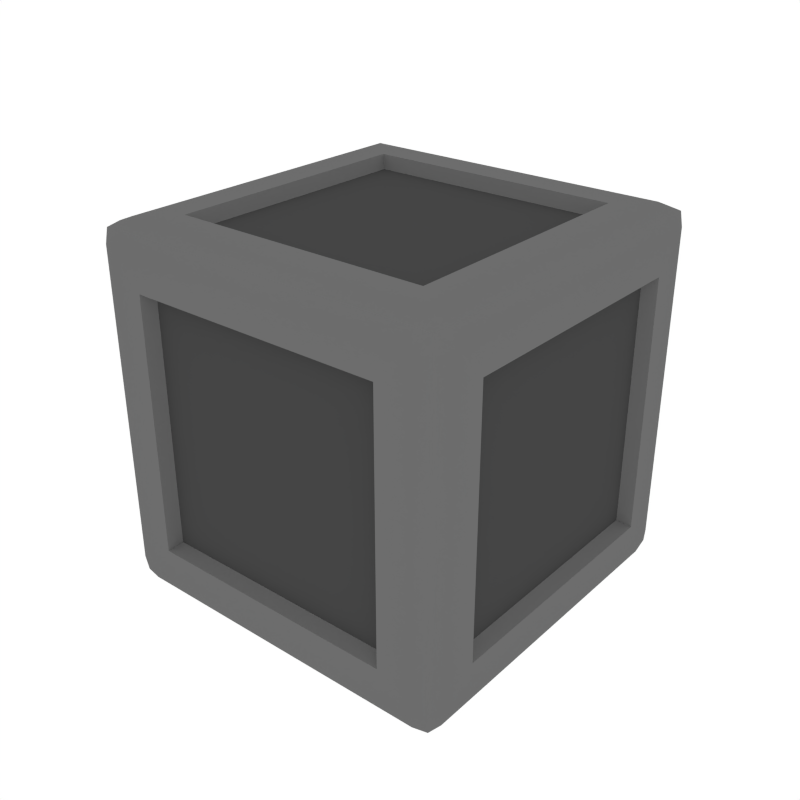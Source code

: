 # Source: Cube_Default.blend  (saved by Blender 2.79.0; exported with 4.5.12 LTS)
import bpy
from mathutils import Matrix  # noqa: F401  (used for matrix-valued properties, if any)

bpy.ops.wm.read_factory_settings(use_empty=True)
scene = bpy.context.scene
scene.name = 'Scene'

# ---- collections
col_collection_1 = bpy.data.collections.new('Collection 1'); scene.collection.children.link(col_collection_1)

# ---- materials (node trees are filled in below, after node groups)
mat_main = bpy.data.materials.new('Main')
mat_main.alpha_threshold = 0.0
mat_main.diffuse_color = (0.1523, 0.1523, 0.1523, 1.0)
mat_main.roughness = 0.5
mat_main_dark = bpy.data.materials.new('Main_Dark')
mat_main_dark.alpha_threshold = 0.0
mat_main_dark.diffuse_color = (0.06072, 0.06072, 0.06072, 1.0)
mat_main_dark.roughness = 0.5

# ---- node groups
ng_auto_smooth = bpy.data.node_groups.new('Auto Smooth', 'GeometryNodeTree')
_s = ng_auto_smooth.interface.new_socket(name='Geometry', in_out='OUTPUT', socket_type='NodeSocketGeometry')
_s = ng_auto_smooth.interface.new_socket(name='Geometry', in_out='INPUT', socket_type='NodeSocketGeometry')
_s = ng_auto_smooth.interface.new_socket(name='Angle', in_out='INPUT', socket_type='NodeSocketFloat')
_s.subtype = 'ANGLE'
_s.min_value = 0.0
_s.max_value = 3.142
ng_auto_smooth.is_modifier = True
_N = ng_auto_smooth.nodes; _L = ng_auto_smooth.links
n0 = _N.new('NodeGroupOutput'); n0.name = 'Group Output'; n0.location = (480, -100)
n1 = _N.new('NodeGroupInput'); n1.name = 'Group Input'; n1.location = (-420, -300)
n2 = _N.new('NodeGroupInput'); n2.name = 'Group Input.001'; n2.location = (-60, -100)
n3 = _N.new('GeometryNodeSetShadeSmooth'); n3.name = 'Set Shade Smooth'; n3.location = (120, -100)
n3.domain = 'EDGE'
n4 = _N.new('GeometryNodeSetShadeSmooth'); n4.name = 'Set Shade Smooth.001'; n4.location = (300, -100)
n5 = _N.new('GeometryNodeInputMeshEdgeAngle'); n5.name = 'Edge Angle'; n5.location = (-420, -220)
n6 = _N.new('GeometryNodeInputEdgeSmooth'); n6.name = 'Is Edge Smooth'; n6.location = (-60, -160)
n7 = _N.new('GeometryNodeInputShadeSmooth'); n7.name = 'Is Face Smooth'; n7.location = (-240, -340)
n8 = _N.new('FunctionNodeBooleanMath'); n8.name = 'Boolean Math'; n8.location = (-60, -220)
n9 = _N.new('FunctionNodeCompare'); n9.name = 'Compare'; n9.location = (-240, -180)
n9.operation = 'LESS_EQUAL'
_L.new(n5.outputs[0], n9.inputs[0])
_L.new(n4.outputs[0], n0.inputs[0])
_L.new(n1.outputs[1], n9.inputs[1])
_L.new(n9.outputs[0], n8.inputs[0])
_L.new(n7.outputs[0], n8.inputs[1])
_L.new(n2.outputs[0], n3.inputs[0])
_L.new(n6.outputs[0], n3.inputs[1])
_L.new(n3.outputs[0], n4.inputs[0])
_L.new(n8.outputs[0], n3.inputs[2])
n0.is_active_output = True

# ---- material node trees

# ---- world
world_world = bpy.data.worlds.new('World'); scene.world = world_world
world_world.color = (1.0, 1.0, 1.0)
world_world.use_sun_shadow = False
world_world.sun_shadow_jitter_overblur = 0.0
world_world.cycles.sampling_method = 'NONE'
world_world.cycles.sample_map_resolution = 256

# ---- meshes
me_cube_264 = bpy.data.meshes.new('Cube.264')
me_cube_264.from_pydata([(-0.7073, 1.01, 0.7073), (-0.7073, 1.01, -0.7073), (0.7073, 1.01, -0.7073), (0.7073, 1.01, 0.7073), (-0.7073, -0.7073, 1.01), (-0.7073, 0.7073, 1.01), (0.7073, 0.7073, 1.01), (0.7073, -0.7073, 1.01), (1.01, 0.7073, 0.7073), (1.01, 0.7073, -0.7073), (1.01, -0.7073, -0.7073), (1.01, -0.7073, 0.7073), (-1.01, 0.7073, -0.7073), (-1.01, -0.7073, -0.7073), (-1.01, -0.7073, 0.7073), (-1.01, 0.7073, 0.7073), (-0.7073, 0.7073, -1.01), (-0.7073, -0.7073, -1.01), (0.7073, 0.7073, -1.01), (0.7073, -0.7073, -1.01), (-0.7073, -1.01, -0.7073), (-0.7073, -1.01, 0.7073), (0.7073, -1.01, 0.7073), (0.7073, -1.01, -0.7073), (0.9367, 0.6775, 0.6775), (0.9367, 0.6775, -0.6775), (0.9367, -0.6775, -0.6775), (0.9367, -0.6775, 0.6775), (-0.9367, 0.6775, -0.6775), (-0.9367, -0.6775, -0.6775), (-0.9367, -0.6775, 0.6775), (-0.9367, 0.6775, 0.6775), (-0.6775, 0.9367, 0.6775), (-0.6775, 0.9367, -0.6775), (0.6775, 0.9367, -0.6775), (0.6775, 0.9367, 0.6775), (-0.6775, -0.9367, -0.6775), (-0.6775, -0.9367, 0.6775), (0.6775, -0.9367, 0.6775), (0.6775, -0.9367, -0.6775), (-0.6775, -0.6775, 0.9367), (-0.6775, 0.6775, 0.9367), (0.6775, 0.6775, 0.9367), (0.6775, -0.6775, 0.9367), (-0.6775, 0.6775, -0.9367), (-0.6775, -0.6775, -0.9367), (0.6775, 0.6775, -0.9367), (0.6775, -0.6775, -0.9367), (-0.8785, -0.8785, -1.01), (-0.8785, -1.01, -0.8785), (-1.01, -0.8785, -0.8785), (-0.8785, -0.9718, -0.9718), (-0.9618, -0.9618, -0.9618), (-0.9718, -0.9718, -0.8785), (-0.9718, -0.8785, -0.9718), (-0.8785, -1.01, 0.8785), (-0.8785, -0.8785, 1.01), (-1.01, -0.8785, 0.8785), (-0.8785, -0.9718, 0.9718), (-0.9618, -0.9618, 0.9618), (-0.9718, -0.8785, 0.9718), (-0.9718, -0.9718, 0.8785), (-1.01, 0.8785, -0.8785), (-0.8785, 1.01, -0.8785), (-0.8785, 0.8785, -1.01), (-0.9718, 0.9718, -0.8785), (-0.9618, 0.9618, -0.9618), (-0.8785, 0.9718, -0.9718), (-0.9718, 0.8785, -0.9718), (-0.8785, 0.8785, 1.01), (-0.8785, 1.01, 0.8785), (-1.01, 0.8785, 0.8785), (-0.8785, 0.9718, 0.9718), (-0.9618, 0.9618, 0.9618), (-0.9718, 0.9718, 0.8785), (-0.9718, 0.8785, 0.9718), (1.01, -0.8785, -0.8785), (0.8785, -1.01, -0.8785), (0.8785, -0.8785, -1.01), (0.9718, -0.9718, -0.8785), (0.9618, -0.9618, -0.9618), (0.8785, -0.9718, -0.9718), (0.9718, -0.8785, -0.9718), (0.8785, -0.8785, 1.01), (0.8785, -1.01, 0.8785), (1.01, -0.8785, 0.8785), (0.8785, -0.9718, 0.9718), (0.9618, -0.9618, 0.9618), (0.9718, -0.9718, 0.8785), (0.9718, -0.8785, 0.9718), (0.8785, 1.01, -0.8785), (1.01, 0.8785, -0.8785), (0.8785, 0.8785, -1.01), (0.9718, 0.9718, -0.8785), (0.9618, 0.9618, -0.9618), (0.9718, 0.8785, -0.9718), (0.8785, 0.9718, -0.9718), (0.8785, 0.8785, 1.01), (1.01, 0.8785, 0.8785), (0.8785, 1.01, 0.8785), (0.9718, 0.8785, 0.9718), (0.9618, 0.9618, 0.9618), (0.9718, 0.9718, 0.8785), (0.8785, 0.9718, 0.9718)], [], [(49, 77, 23, 20), (91, 98, 8, 9), (57, 71, 15, 14), (55, 49, 20, 21), (98, 85, 11, 8), (20, 23, 39, 36), (97, 69, 5, 6), (92, 78, 19, 18), (64, 92, 18, 16), (4, 7, 43, 40), (84, 55, 21, 22), (69, 56, 4, 5), (70, 99, 3, 0), (15, 12, 28, 31), (99, 90, 2, 3), (83, 97, 6, 7), (77, 84, 22, 23), (8, 11, 27, 24), (56, 83, 7, 4), (78, 48, 17, 19), (63, 70, 0, 1), (16, 18, 46, 44), (90, 63, 1, 2), (50, 57, 14, 13), (76, 91, 9, 10), (1, 0, 32, 33), (62, 50, 13, 12), (71, 62, 12, 15), (85, 76, 10, 11), (25, 24, 27, 26), (29, 30, 31, 28), (9, 8, 24, 25), (13, 14, 30, 29), (11, 10, 26, 27), (10, 9, 25, 26), (14, 15, 31, 30), (12, 13, 29, 28), (33, 32, 35, 34), (39, 38, 37, 36), (21, 20, 36, 37), (3, 2, 34, 35), (2, 1, 33, 34), (22, 21, 37, 38), (23, 22, 38, 39), (0, 3, 35, 32), (42, 41, 40, 43), (44, 46, 47, 45), (6, 5, 41, 42), (18, 19, 47, 46), (17, 16, 44, 45), (7, 6, 42, 43), (5, 4, 40, 41), (19, 17, 45, 47), (48, 51, 52, 54), (49, 53, 52, 51), (50, 54, 52, 53), (55, 58, 59, 61), (56, 60, 59, 58), (57, 61, 59, 60), (62, 65, 66, 68), (63, 67, 66, 65), (64, 68, 66, 67), (69, 72, 73, 75), (70, 74, 73, 72), (71, 75, 73, 74), (76, 79, 80, 82), (77, 81, 80, 79), (78, 82, 80, 81), (83, 86, 87, 89), (84, 88, 87, 86), (85, 89, 87, 88), (90, 93, 94, 96), (91, 95, 94, 93), (92, 96, 94, 95), (97, 100, 101, 103), (98, 102, 101, 100), (99, 103, 101, 102), (64, 48, 54, 68), (68, 54, 50, 62), (49, 55, 61, 53), (53, 61, 57, 50), (56, 69, 75, 60), (60, 75, 71, 57), (70, 63, 65, 74), (74, 65, 62, 71), (92, 64, 67, 96), (96, 67, 63, 90), (69, 97, 103, 72), (72, 103, 99, 70), (98, 91, 93, 102), (102, 93, 90, 99), (78, 92, 95, 82), (82, 95, 91, 76), (97, 83, 89, 100), (100, 89, 85, 98), (84, 77, 79, 88), (88, 79, 76, 85), (48, 78, 81, 51), (51, 81, 77, 49), (83, 56, 58, 86), (86, 58, 55, 84), (48, 64, 16, 17)])
me_cube_264.polygons.foreach_set('use_smooth', [True] * 102)
me_cube_264.polygons.foreach_set('material_index', [0, 0, 0, 0, 0, 0, 0, 0, 0, 0, 0, 0, 0, 0, 0, 0, 0, 0, 0, 0, 0, 0, 0, 0, 0, 0, 0, 0, 0, 1, 1, 0, 0, 0, 0, 0, 0, 1, 1, 0, 0, 0, 0, 0, 0, 1, 1, 0, 0, 0, 0, 0, 0, 0, 0, 0, 0, 0, 0, 0, 0, 0, 0, 0, 0, 0, 0, 0, 0, 0, 0, 0, 0, 0, 0, 0, 0, 0, 0, 0, 0, 0, 0, 0, 0, 0, 0, 0, 0, 0, 0, 0, 0, 0, 0, 0, 0, 0, 0, 0, 0, 0])
_k = set([(20, 21), (20, 23), (21, 22), (22, 23), (51, 52), (51, 81), (52, 53), (52, 54), (53, 61), (54, 68), (58, 59), (58, 86), (59, 60), (59, 61), (60, 75), (65, 66), (65, 74), (66, 67), (66, 68), (67, 96), (72, 73), (72, 103), (73, 74), (73, 75), (79, 80), (79, 88), (80, 81), (80, 82), (82, 95), (86, 87), (87, 88), (87, 89), (89, 100), (93, 94), (93, 102), (94, 95), (94, 96), (100, 101), (101, 102), (101, 103)])
me_cube_264.attributes.new('sharp_edge', 'BOOLEAN', 'EDGE').data.foreach_set('value', [ (min(e.vertices), max(e.vertices)) in _k for e in me_cube_264.edges])
me_cube_264.materials.append(mat_main)
me_cube_264.materials.append(mat_main_dark)
me_cube_264.use_remesh_preserve_volume = False
me_cube_264.use_remesh_preserve_attributes = False
me_cube_264.use_mirror_vertex_groups = False
me_cube_264.update()

# ---- objects
ob_cube_default = bpy.data.objects.new('Cube_Default', me_cube_264)

# ---- transforms, parenting, visibility, modifiers, constraints
ob_cube_default.location = (0.0, 0.0, 0.0)
ob_cube_default.lineart.crease_threshold = 0.0
_m = ob_cube_default.modifiers.new('Auto Smooth', 'NODES')
_m.node_group = ng_auto_smooth
_gi = [s.identifier for s in ng_auto_smooth.interface.items_tree if s.item_type == 'SOCKET' and s.in_out == 'INPUT']
_m[_gi[1]] = 0.4346  # Angle

# ---- collection membership
col_collection_1.objects.link(ob_cube_default)

# ---- scene / render settings (as saved in the file)
scene.frame_start = 1; scene.frame_end = 250; scene.frame_set(0)
scene.render.engine = 'CYCLES'
scene.render.resolution_x = 1000
scene.render.resolution_y = 1000
scene.render.dither_intensity = 0.0
scene.cycles.samples = 200
scene.cycles.sampling_pattern = 'TABULATED_SOBOL'
scene.cycles.light_sampling_threshold = 0.0
scene.cycles.use_adaptive_sampling = False
scene.cycles.use_light_tree = False
scene.cycles.caustics_reflective = False
scene.cycles.caustics_refractive = False
scene.cycles.blur_glossy = 0.0
scene.cycles.max_bounces = 2
scene.cycles.pixel_filter_type = 'GAUSSIAN'
scene.cycles.sample_clamp_indirect = 0.0
scene.view_settings.view_transform = 'Standard'
bpy.context.view_layer.update()

# ---- added for rendering (the .blend has no active camera): camera
cam_auto = bpy.data.cameras.new('AutoCamera')
cam_auto.lens = 50.0
cam_auto.sensor_width = 36.0
cam_auto.clip_end = 1000.0
ob_auto_camera = bpy.data.objects.new('AutoCamera', cam_auto)
scene.collection.objects.link(ob_auto_camera)
ob_auto_camera.location = (3.23842, -3.88611, 2.59074)
ob_auto_camera.rotation_euler = (1.09748, -7.21219e-08, 0.694738)
scene.camera = ob_auto_camera
bpy.context.view_layer.update()
